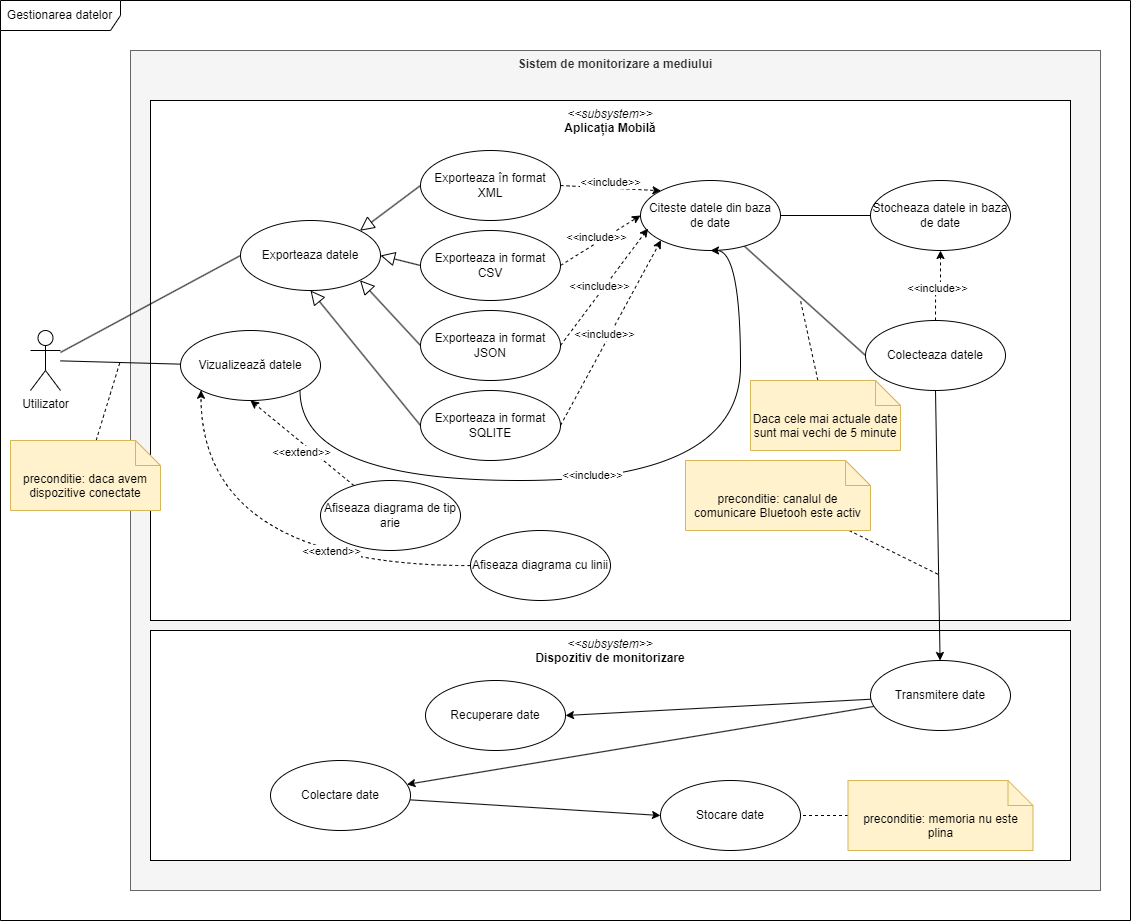

The diagram above was exported from draw.io. Its source (the exported page's mxGraphModel, read from the mxfile embedded in the PNG):
<mxGraphModel dx="2734" dy="2202" grid="1" gridSize="10" guides="1" tooltips="1" connect="1" arrows="1" fold="1" page="1" pageScale="1" pageWidth="850" pageHeight="1100" math="0" shadow="0">
  <root>
    <mxCell id="0" />
    <mxCell id="1" parent="0" />
    <mxCell id="h00Y1TIXv5jkJZs1bAb2-63" value="&lt;b&gt;Sistem de monitorizare a mediului&lt;/b&gt;" style="rounded=0;whiteSpace=wrap;html=1;verticalAlign=top;fillColor=#f5f5f5;fontColor=#333333;strokeColor=#666666;" parent="1" vertex="1">
      <mxGeometry x="60" y="-50" width="970" height="840" as="geometry" />
    </mxCell>
    <mxCell id="h00Y1TIXv5jkJZs1bAb2-62" value="&lt;i&gt;&amp;lt;&amp;lt;subsystem&amp;gt;&amp;gt;&lt;/i&gt;&lt;br&gt;&lt;b&gt;Dispozitiv de monitorizare&lt;/b&gt;" style="rounded=0;whiteSpace=wrap;html=1;verticalAlign=top;" parent="1" vertex="1">
      <mxGeometry x="80" y="530" width="920" height="230" as="geometry" />
    </mxCell>
    <mxCell id="h00Y1TIXv5jkJZs1bAb2-64" value="&lt;i&gt;&amp;lt;&amp;lt;subsystem&amp;gt;&amp;gt;&lt;/i&gt;&lt;br&gt;&lt;b&gt;Aplicația Mobilă&lt;/b&gt;" style="rounded=0;whiteSpace=wrap;html=1;verticalAlign=top;" parent="1" vertex="1">
      <mxGeometry x="80" width="920" height="520" as="geometry" />
    </mxCell>
    <mxCell id="h00Y1TIXv5jkJZs1bAb2-1" value="Gestionarea datelor" style="shape=umlFrame;whiteSpace=wrap;html=1;pointerEvents=0;width=120;height=30;" parent="1" vertex="1">
      <mxGeometry x="-70" y="-100" width="1130" height="920" as="geometry" />
    </mxCell>
    <mxCell id="h00Y1TIXv5jkJZs1bAb2-19" style="rounded=0;orthogonalLoop=1;jettySize=auto;html=1;entryX=0;entryY=0.5;entryDx=0;entryDy=0;endArrow=none;endFill=0;" parent="1" source="h00Y1TIXv5jkJZs1bAb2-2" target="h00Y1TIXv5jkJZs1bAb2-4" edge="1">
      <mxGeometry relative="1" as="geometry" />
    </mxCell>
    <mxCell id="h00Y1TIXv5jkJZs1bAb2-2" value="Utilizator" style="shape=umlActor;verticalLabelPosition=bottom;verticalAlign=top;html=1;" parent="1" vertex="1">
      <mxGeometry x="-40" y="230" width="30" height="60" as="geometry" />
    </mxCell>
    <mxCell id="h00Y1TIXv5jkJZs1bAb2-4" value="Exporteaza datele" style="ellipse;whiteSpace=wrap;html=1;" parent="1" vertex="1">
      <mxGeometry x="170" y="120" width="140" height="70" as="geometry" />
    </mxCell>
    <mxCell id="h00Y1TIXv5jkJZs1bAb2-14" style="rounded=0;orthogonalLoop=1;jettySize=auto;html=1;entryX=1;entryY=0;entryDx=0;entryDy=0;exitX=0;exitY=0.5;exitDx=0;exitDy=0;endArrow=block;endFill=0;endSize=12;" parent="1" source="h00Y1TIXv5jkJZs1bAb2-5" target="h00Y1TIXv5jkJZs1bAb2-4" edge="1">
      <mxGeometry relative="1" as="geometry" />
    </mxCell>
    <mxCell id="h00Y1TIXv5jkJZs1bAb2-24" style="rounded=0;orthogonalLoop=1;jettySize=auto;html=1;entryX=0;entryY=0;entryDx=0;entryDy=0;exitX=1;exitY=0.5;exitDx=0;exitDy=0;dashed=1;" parent="1" source="h00Y1TIXv5jkJZs1bAb2-5" target="h00Y1TIXv5jkJZs1bAb2-23" edge="1">
      <mxGeometry relative="1" as="geometry" />
    </mxCell>
    <mxCell id="h00Y1TIXv5jkJZs1bAb2-27" value="&amp;lt;&amp;lt;include&amp;gt;&amp;gt;" style="edgeLabel;html=1;align=center;verticalAlign=middle;resizable=0;points=[];" parent="h00Y1TIXv5jkJZs1bAb2-24" vertex="1" connectable="0">
      <mxGeometry x="-0.0336" y="6" relative="1" as="geometry">
        <mxPoint as="offset" />
      </mxGeometry>
    </mxCell>
    <mxCell id="h00Y1TIXv5jkJZs1bAb2-5" value="Exporteaza în format XML" style="ellipse;whiteSpace=wrap;html=1;" parent="1" vertex="1">
      <mxGeometry x="350" y="50" width="140" height="70" as="geometry" />
    </mxCell>
    <mxCell id="h00Y1TIXv5jkJZs1bAb2-10" value="Exporteaza in format CSV" style="ellipse;whiteSpace=wrap;html=1;" parent="1" vertex="1">
      <mxGeometry x="350" y="130" width="140" height="70" as="geometry" />
    </mxCell>
    <mxCell id="h00Y1TIXv5jkJZs1bAb2-11" value="Exporteaza in format JSON" style="ellipse;whiteSpace=wrap;html=1;" parent="1" vertex="1">
      <mxGeometry x="350" y="210" width="140" height="70" as="geometry" />
    </mxCell>
    <mxCell id="h00Y1TIXv5jkJZs1bAb2-12" value="Exporteaza in format SQLITE" style="ellipse;whiteSpace=wrap;html=1;" parent="1" vertex="1">
      <mxGeometry x="350" y="290" width="140" height="70" as="geometry" />
    </mxCell>
    <mxCell id="h00Y1TIXv5jkJZs1bAb2-15" style="rounded=0;orthogonalLoop=1;jettySize=auto;html=1;entryX=1;entryY=0.5;entryDx=0;entryDy=0;exitX=0;exitY=0.5;exitDx=0;exitDy=0;endArrow=block;endFill=0;endSize=12;" parent="1" source="h00Y1TIXv5jkJZs1bAb2-10" target="h00Y1TIXv5jkJZs1bAb2-4" edge="1">
      <mxGeometry relative="1" as="geometry">
        <mxPoint x="410" y="65" as="sourcePoint" />
        <mxPoint x="299" y="140" as="targetPoint" />
      </mxGeometry>
    </mxCell>
    <mxCell id="h00Y1TIXv5jkJZs1bAb2-16" style="rounded=0;orthogonalLoop=1;jettySize=auto;html=1;entryX=1;entryY=1;entryDx=0;entryDy=0;exitX=0;exitY=0.5;exitDx=0;exitDy=0;endArrow=block;endFill=0;endSize=12;" parent="1" source="h00Y1TIXv5jkJZs1bAb2-11" target="h00Y1TIXv5jkJZs1bAb2-4" edge="1">
      <mxGeometry relative="1" as="geometry">
        <mxPoint x="410" y="175" as="sourcePoint" />
        <mxPoint x="320" y="165" as="targetPoint" />
      </mxGeometry>
    </mxCell>
    <mxCell id="h00Y1TIXv5jkJZs1bAb2-17" style="rounded=0;orthogonalLoop=1;jettySize=auto;html=1;entryX=0.5;entryY=1;entryDx=0;entryDy=0;exitX=0;exitY=0.5;exitDx=0;exitDy=0;endArrow=block;endFill=0;endSize=12;" parent="1" source="h00Y1TIXv5jkJZs1bAb2-12" target="h00Y1TIXv5jkJZs1bAb2-4" edge="1">
      <mxGeometry relative="1" as="geometry">
        <mxPoint x="344.44000000000005" y="348.6300000000001" as="sourcePoint" />
        <mxPoint x="270" y="220" as="targetPoint" />
      </mxGeometry>
    </mxCell>
    <mxCell id="h00Y1TIXv5jkJZs1bAb2-18" value="Vizualizează datele" style="ellipse;whiteSpace=wrap;html=1;" parent="1" vertex="1">
      <mxGeometry x="110" y="230" width="140" height="70" as="geometry" />
    </mxCell>
    <mxCell id="h00Y1TIXv5jkJZs1bAb2-22" style="rounded=0;orthogonalLoop=1;jettySize=auto;html=1;endArrow=none;endFill=0;" parent="1" source="h00Y1TIXv5jkJZs1bAb2-18" target="h00Y1TIXv5jkJZs1bAb2-2" edge="1">
      <mxGeometry relative="1" as="geometry">
        <mxPoint x="100" y="130" as="targetPoint" />
      </mxGeometry>
    </mxCell>
    <mxCell id="h00Y1TIXv5jkJZs1bAb2-55" style="edgeStyle=orthogonalEdgeStyle;rounded=0;orthogonalLoop=1;jettySize=auto;html=1;entryX=0;entryY=0.5;entryDx=0;entryDy=0;endArrow=none;endFill=0;" parent="1" source="h00Y1TIXv5jkJZs1bAb2-23" target="h00Y1TIXv5jkJZs1bAb2-54" edge="1">
      <mxGeometry relative="1" as="geometry" />
    </mxCell>
    <mxCell id="h00Y1TIXv5jkJZs1bAb2-57" style="rounded=0;orthogonalLoop=1;jettySize=auto;html=1;entryX=0;entryY=0.5;entryDx=0;entryDy=0;endArrow=none;endFill=0;" parent="1" source="h00Y1TIXv5jkJZs1bAb2-23" target="h00Y1TIXv5jkJZs1bAb2-56" edge="1">
      <mxGeometry relative="1" as="geometry" />
    </mxCell>
    <mxCell id="h00Y1TIXv5jkJZs1bAb2-23" value="Citeste datele din baza de date" style="ellipse;whiteSpace=wrap;html=1;" parent="1" vertex="1">
      <mxGeometry x="570" y="80" width="140" height="70" as="geometry" />
    </mxCell>
    <mxCell id="h00Y1TIXv5jkJZs1bAb2-28" style="rounded=0;orthogonalLoop=1;jettySize=auto;html=1;entryX=0;entryY=1;entryDx=0;entryDy=0;exitX=1;exitY=0.5;exitDx=0;exitDy=0;dashed=1;" parent="1" source="h00Y1TIXv5jkJZs1bAb2-12" target="h00Y1TIXv5jkJZs1bAb2-23" edge="1">
      <mxGeometry relative="1" as="geometry">
        <mxPoint x="580" y="270" as="sourcePoint" />
        <mxPoint x="640" y="380" as="targetPoint" />
      </mxGeometry>
    </mxCell>
    <mxCell id="h00Y1TIXv5jkJZs1bAb2-29" value="&amp;lt;&amp;lt;include&amp;gt;&amp;gt;" style="edgeLabel;html=1;align=center;verticalAlign=middle;resizable=0;points=[];" parent="h00Y1TIXv5jkJZs1bAb2-28" vertex="1" connectable="0">
      <mxGeometry x="-0.0336" y="6" relative="1" as="geometry">
        <mxPoint as="offset" />
      </mxGeometry>
    </mxCell>
    <mxCell id="h00Y1TIXv5jkJZs1bAb2-30" style="rounded=0;orthogonalLoop=1;jettySize=auto;html=1;entryX=0.054;entryY=0.686;entryDx=0;entryDy=0;exitX=1;exitY=0.5;exitDx=0;exitDy=0;entryPerimeter=0;dashed=1;" parent="1" source="h00Y1TIXv5jkJZs1bAb2-11" target="h00Y1TIXv5jkJZs1bAb2-23" edge="1">
      <mxGeometry relative="1" as="geometry">
        <mxPoint x="590" y="280" as="sourcePoint" />
        <mxPoint x="650" y="390" as="targetPoint" />
      </mxGeometry>
    </mxCell>
    <mxCell id="h00Y1TIXv5jkJZs1bAb2-31" value="&amp;lt;&amp;lt;include&amp;gt;&amp;gt;" style="edgeLabel;html=1;align=center;verticalAlign=middle;resizable=0;points=[];" parent="h00Y1TIXv5jkJZs1bAb2-30" vertex="1" connectable="0">
      <mxGeometry x="-0.0336" y="6" relative="1" as="geometry">
        <mxPoint as="offset" />
      </mxGeometry>
    </mxCell>
    <mxCell id="h00Y1TIXv5jkJZs1bAb2-32" style="rounded=0;orthogonalLoop=1;jettySize=auto;html=1;entryX=0;entryY=0.5;entryDx=0;entryDy=0;exitX=1;exitY=0.5;exitDx=0;exitDy=0;dashed=1;" parent="1" source="h00Y1TIXv5jkJZs1bAb2-10" target="h00Y1TIXv5jkJZs1bAb2-23" edge="1">
      <mxGeometry relative="1" as="geometry">
        <mxPoint x="500" y="330" as="sourcePoint" />
        <mxPoint x="560" y="440" as="targetPoint" />
      </mxGeometry>
    </mxCell>
    <mxCell id="h00Y1TIXv5jkJZs1bAb2-33" value="&amp;lt;&amp;lt;include&amp;gt;&amp;gt;" style="edgeLabel;html=1;align=center;verticalAlign=middle;resizable=0;points=[];" parent="h00Y1TIXv5jkJZs1bAb2-32" vertex="1" connectable="0">
      <mxGeometry x="-0.0336" y="6" relative="1" as="geometry">
        <mxPoint as="offset" />
      </mxGeometry>
    </mxCell>
    <mxCell id="h00Y1TIXv5jkJZs1bAb2-34" style="rounded=0;orthogonalLoop=1;jettySize=auto;html=1;entryX=0.5;entryY=1;entryDx=0;entryDy=0;exitX=1;exitY=1;exitDx=0;exitDy=0;edgeStyle=orthogonalEdgeStyle;curved=1;" parent="1" source="h00Y1TIXv5jkJZs1bAb2-18" target="h00Y1TIXv5jkJZs1bAb2-23" edge="1">
      <mxGeometry relative="1" as="geometry">
        <mxPoint x="395" y="390" as="sourcePoint" />
        <mxPoint x="455" y="500" as="targetPoint" />
        <Array as="points">
          <mxPoint x="230" y="380" />
          <mxPoint x="670" y="380" />
        </Array>
      </mxGeometry>
    </mxCell>
    <mxCell id="h00Y1TIXv5jkJZs1bAb2-35" value="&amp;lt;&amp;lt;include&amp;gt;&amp;gt;" style="edgeLabel;html=1;align=center;verticalAlign=middle;resizable=0;points=[];" parent="h00Y1TIXv5jkJZs1bAb2-34" vertex="1" connectable="0">
      <mxGeometry x="-0.0336" y="6" relative="1" as="geometry">
        <mxPoint as="offset" />
      </mxGeometry>
    </mxCell>
    <mxCell id="h00Y1TIXv5jkJZs1bAb2-46" style="edgeStyle=orthogonalEdgeStyle;rounded=0;orthogonalLoop=1;jettySize=auto;html=1;entryX=0;entryY=1;entryDx=0;entryDy=0;curved=1;dashed=1;" parent="1" source="h00Y1TIXv5jkJZs1bAb2-40" target="h00Y1TIXv5jkJZs1bAb2-18" edge="1">
      <mxGeometry relative="1" as="geometry" />
    </mxCell>
    <mxCell id="h00Y1TIXv5jkJZs1bAb2-51" value="&amp;lt;&amp;lt;extend&amp;gt;&amp;gt;" style="edgeLabel;html=1;align=center;verticalAlign=middle;resizable=0;points=[];" parent="h00Y1TIXv5jkJZs1bAb2-46" vertex="1" connectable="0">
      <mxGeometry x="0.1741" y="-27" relative="1" as="geometry">
        <mxPoint x="122" y="12" as="offset" />
      </mxGeometry>
    </mxCell>
    <mxCell id="h00Y1TIXv5jkJZs1bAb2-40" value="Afiseaza diagrama cu linii" style="ellipse;whiteSpace=wrap;html=1;" parent="1" vertex="1">
      <mxGeometry x="400" y="430" width="140" height="70" as="geometry" />
    </mxCell>
    <mxCell id="h00Y1TIXv5jkJZs1bAb2-44" style="rounded=0;orthogonalLoop=1;jettySize=auto;html=1;entryX=0.5;entryY=1;entryDx=0;entryDy=0;dashed=1;" parent="1" source="h00Y1TIXv5jkJZs1bAb2-41" target="h00Y1TIXv5jkJZs1bAb2-18" edge="1">
      <mxGeometry relative="1" as="geometry" />
    </mxCell>
    <mxCell id="h00Y1TIXv5jkJZs1bAb2-47" value="&amp;lt;&amp;lt;extend&amp;gt;&amp;gt;" style="edgeLabel;html=1;align=center;verticalAlign=middle;resizable=0;points=[];" parent="h00Y1TIXv5jkJZs1bAb2-44" vertex="1" connectable="0">
      <mxGeometry x="0.4148" y="2" relative="1" as="geometry">
        <mxPoint x="21" y="24" as="offset" />
      </mxGeometry>
    </mxCell>
    <mxCell id="h00Y1TIXv5jkJZs1bAb2-41" value="Afiseaza diagrama de tip arie" style="ellipse;whiteSpace=wrap;html=1;" parent="1" vertex="1">
      <mxGeometry x="250" y="380" width="140" height="70" as="geometry" />
    </mxCell>
    <mxCell id="h00Y1TIXv5jkJZs1bAb2-54" value="Stocheaza datele in baza de date" style="ellipse;whiteSpace=wrap;html=1;" parent="1" vertex="1">
      <mxGeometry x="800" y="80" width="140" height="70" as="geometry" />
    </mxCell>
    <mxCell id="h00Y1TIXv5jkJZs1bAb2-58" style="edgeStyle=orthogonalEdgeStyle;rounded=0;orthogonalLoop=1;jettySize=auto;html=1;dashed=1;" parent="1" source="h00Y1TIXv5jkJZs1bAb2-56" target="h00Y1TIXv5jkJZs1bAb2-54" edge="1">
      <mxGeometry relative="1" as="geometry" />
    </mxCell>
    <mxCell id="h00Y1TIXv5jkJZs1bAb2-60" value="&amp;lt;&amp;lt;include&amp;gt;&amp;gt;" style="edgeLabel;html=1;align=center;verticalAlign=middle;resizable=0;points=[];" parent="h00Y1TIXv5jkJZs1bAb2-58" vertex="1" connectable="0">
      <mxGeometry x="-0.125" y="-1" relative="1" as="geometry">
        <mxPoint as="offset" />
      </mxGeometry>
    </mxCell>
    <mxCell id="h00Y1TIXv5jkJZs1bAb2-56" value="Colecteaza datele" style="ellipse;whiteSpace=wrap;html=1;" parent="1" vertex="1">
      <mxGeometry x="795" y="220" width="140" height="70" as="geometry" />
    </mxCell>
    <mxCell id="h00Y1TIXv5jkJZs1bAb2-65" value="Stocare date" style="ellipse;whiteSpace=wrap;html=1;" parent="1" vertex="1">
      <mxGeometry x="590" y="680" width="140" height="70" as="geometry" />
    </mxCell>
    <mxCell id="h00Y1TIXv5jkJZs1bAb2-66" value="Recuperare date" style="ellipse;whiteSpace=wrap;html=1;" parent="1" vertex="1">
      <mxGeometry x="355" y="580" width="140" height="70" as="geometry" />
    </mxCell>
    <mxCell id="h00Y1TIXv5jkJZs1bAb2-70" style="rounded=0;orthogonalLoop=1;jettySize=auto;html=1;entryX=0.5;entryY=1;entryDx=0;entryDy=0;endArrow=none;endFill=0;startArrow=classic;startFill=1;" parent="1" source="h00Y1TIXv5jkJZs1bAb2-67" target="h00Y1TIXv5jkJZs1bAb2-56" edge="1">
      <mxGeometry relative="1" as="geometry" />
    </mxCell>
    <mxCell id="h00Y1TIXv5jkJZs1bAb2-71" style="rounded=0;orthogonalLoop=1;jettySize=auto;html=1;entryX=1;entryY=0.5;entryDx=0;entryDy=0;" parent="1" source="h00Y1TIXv5jkJZs1bAb2-67" target="h00Y1TIXv5jkJZs1bAb2-66" edge="1">
      <mxGeometry relative="1" as="geometry" />
    </mxCell>
    <mxCell id="h00Y1TIXv5jkJZs1bAb2-75" style="rounded=0;orthogonalLoop=1;jettySize=auto;html=1;" parent="1" source="h00Y1TIXv5jkJZs1bAb2-67" target="h00Y1TIXv5jkJZs1bAb2-68" edge="1">
      <mxGeometry relative="1" as="geometry" />
    </mxCell>
    <mxCell id="h00Y1TIXv5jkJZs1bAb2-67" value="Transmitere date" style="ellipse;whiteSpace=wrap;html=1;" parent="1" vertex="1">
      <mxGeometry x="800" y="560" width="140" height="70" as="geometry" />
    </mxCell>
    <mxCell id="h00Y1TIXv5jkJZs1bAb2-72" style="rounded=0;orthogonalLoop=1;jettySize=auto;html=1;entryX=0;entryY=0.5;entryDx=0;entryDy=0;" parent="1" source="h00Y1TIXv5jkJZs1bAb2-68" target="h00Y1TIXv5jkJZs1bAb2-65" edge="1">
      <mxGeometry relative="1" as="geometry" />
    </mxCell>
    <mxCell id="h00Y1TIXv5jkJZs1bAb2-68" value="Colectare date" style="ellipse;whiteSpace=wrap;html=1;" parent="1" vertex="1">
      <mxGeometry x="200" y="660" width="140" height="70" as="geometry" />
    </mxCell>
    <mxCell id="cm1WXSfb1COjeiiH7NVx-4" style="rounded=0;orthogonalLoop=1;jettySize=auto;html=1;endArrow=none;endFill=0;dashed=1;" parent="1" source="cm1WXSfb1COjeiiH7NVx-1" edge="1">
      <mxGeometry relative="1" as="geometry">
        <mxPoint x="50" y="260" as="targetPoint" />
      </mxGeometry>
    </mxCell>
    <mxCell id="cm1WXSfb1COjeiiH7NVx-1" value="&lt;div&gt;preconditie: daca avem&lt;/div&gt;&lt;div&gt;dispozitive conectate&lt;/div&gt;" style="shape=note2;boundedLbl=1;whiteSpace=wrap;html=1;size=25;verticalAlign=top;align=center;fillColor=#fff2cc;strokeColor=#d6b656;" parent="1" vertex="1">
      <mxGeometry x="-60" y="340" width="150" height="70" as="geometry" />
    </mxCell>
    <mxCell id="cm1WXSfb1COjeiiH7NVx-6" style="rounded=0;orthogonalLoop=1;jettySize=auto;html=1;dashed=1;endArrow=none;endFill=0;" parent="1" source="cm1WXSfb1COjeiiH7NVx-5" edge="1">
      <mxGeometry relative="1" as="geometry">
        <mxPoint x="730" y="200" as="targetPoint" />
      </mxGeometry>
    </mxCell>
    <mxCell id="cm1WXSfb1COjeiiH7NVx-5" value="Daca cele mai actuale date sunt mai vechi de 5 minute" style="shape=note2;boundedLbl=1;whiteSpace=wrap;html=1;size=25;verticalAlign=top;align=center;fillColor=#fff2cc;strokeColor=#d6b656;" parent="1" vertex="1">
      <mxGeometry x="680" y="280" width="150" height="70" as="geometry" />
    </mxCell>
    <mxCell id="cm1WXSfb1COjeiiH7NVx-8" style="rounded=0;orthogonalLoop=1;jettySize=auto;html=1;endArrow=none;endFill=0;dashed=1;" parent="1" source="cm1WXSfb1COjeiiH7NVx-7" edge="1">
      <mxGeometry relative="1" as="geometry">
        <mxPoint x="870" y="475" as="targetPoint" />
      </mxGeometry>
    </mxCell>
    <mxCell id="cm1WXSfb1COjeiiH7NVx-7" value="preconditie: canalul de comunicare Bluetooh este activ" style="shape=note2;boundedLbl=1;whiteSpace=wrap;html=1;size=25;verticalAlign=top;align=center;fillColor=#fff2cc;strokeColor=#d6b656;" parent="1" vertex="1">
      <mxGeometry x="615" y="360" width="185" height="70" as="geometry" />
    </mxCell>
    <mxCell id="cm1WXSfb1COjeiiH7NVx-10" style="rounded=0;orthogonalLoop=1;jettySize=auto;html=1;endArrow=none;endFill=0;dashed=1;" parent="1" source="cm1WXSfb1COjeiiH7NVx-9" target="h00Y1TIXv5jkJZs1bAb2-65" edge="1">
      <mxGeometry relative="1" as="geometry" />
    </mxCell>
    <mxCell id="cm1WXSfb1COjeiiH7NVx-9" value="preconditie: memoria nu este plina" style="shape=note2;boundedLbl=1;whiteSpace=wrap;html=1;size=25;verticalAlign=top;align=center;fillColor=#fff2cc;strokeColor=#d6b656;" parent="1" vertex="1">
      <mxGeometry x="777.5" y="680" width="185" height="70" as="geometry" />
    </mxCell>
  </root>
</mxGraphModel>